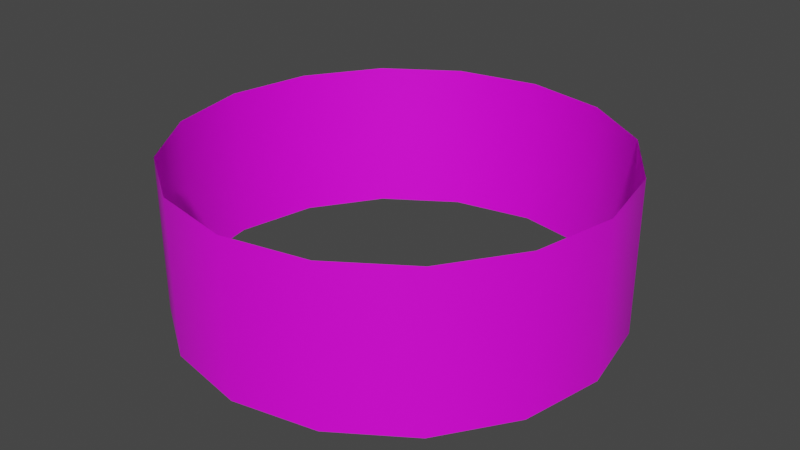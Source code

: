 # Source: FloorDownpourApartment.blend  (saved by Blender 2.82.7; exported with 4.5.12 LTS)
import bpy
from mathutils import Matrix  # noqa: F401  (used for matrix-valued properties, if any)

bpy.ops.wm.read_factory_settings(use_empty=True)
scene = bpy.context.scene
scene.name = 'Scene'

# ---- collections
col_collection = bpy.data.collections.new('Collection'); scene.collection.children.link(col_collection)

# ---- images (referenced by path relative to the original .blend; pixels are not part of the script)
import os
ASSET_DIR = os.environ.get("B2B_ASSET_DIR", "")  # directory of the original .blend (textures are referenced by path, not embedded)
HERE = os.path.dirname(os.path.abspath(__file__))  # packed textures are extracted next to this script under _unpacked/

def load_image(name, relpath, width, height, colorspace="sRGB"):
    """Load a texture the original file referenced (path relative to the .blend, or extracted next to this script)."""
    p = next((c for c in (os.path.join(HERE, relpath), os.path.join(ASSET_DIR, relpath)) if relpath and os.path.exists(c)), "")
    if p:
        img = bpy.data.images.load(p, check_existing=True)
        img.name = name
    else:  # same state as the original file: an image datablock whose file is absent (Cycles renders it pink)
        img = bpy.data.images.new(name, width, height)
        img.source = "FILE"
        img.filepath = "//" + (relpath or name)
    img.colorspace_settings.name = colorspace
    return img
img_downpourcitytexture_png = load_image('DownpourCityTexture.png', 'DownpourCityTexture.png', 1024, 1024, 'sRGB')

# ---- materials (node trees are filled in below, after node groups)
mat_material = bpy.data.materials.new('Material')
mat_material.use_transparent_shadow = False

# ---- material node trees
mat_material.use_nodes = True; mat_material.node_tree.nodes.clear()
_N = mat_material.node_tree.nodes; _L = mat_material.node_tree.links
n0 = _N.new('ShaderNodeOutputMaterial'); n0.name = 'Material Output'; n0.location = (300, 300)
n1 = _N.new('ShaderNodeBsdfPrincipled'); n1.name = 'Principled BSDF'; n1.location = (10, 300)
n1.distribution = 'GGX'
n1.subsurface_method = 'BURLEY'
n1.inputs[3].default_value = 1.45
n1.inputs[27].default_value = (0.0, 0.0, 0.0, 1.0)
n1.inputs[28].default_value = 1.0
n2 = _N.new('ShaderNodeTexImage'); n2.name = 'Image Texture'; n2.location = (-280, 270)
n2.image = img_downpourcitytexture_png
_L.new(n1.outputs[0], n0.inputs[0])
_L.new(n2.outputs[0], n1.inputs[0])
n0.is_active_output = True

# ---- world
world_world = bpy.data.worlds.new('World'); scene.world = world_world
world_world.use_nodes = True; world_world.node_tree.nodes.clear()
_N = world_world.node_tree.nodes; _L = world_world.node_tree.links
n0 = _N.new('ShaderNodeOutputWorld'); n0.name = 'World Output'; n0.location = (300, 300)
n1 = _N.new('ShaderNodeBackground'); n1.name = 'Background'; n1.location = (10, 300)
n1.inputs[0].default_value = (0.05088, 0.05088, 0.05088, 1.0)
_L.new(n1.outputs[0], n0.inputs[0])
n0.is_active_output = True
world_world.color = (0.05088, 0.05088, 0.05088)
world_world.use_sun_shadow = False
world_world.sun_shadow_jitter_overblur = 0.0

# ---- meshes
me_cylinder = bpy.data.meshes.new('Cylinder')
me_cylinder.from_pydata([(0.0, 6.244, -2.218), (0.0, 6.244, 2.218), (2.389, 5.768, -2.218), (2.389, 5.768, 2.218), (4.415, 4.415, -2.218), (4.415, 4.415, 2.218), (5.768, 2.389, -2.218), (5.768, 2.389, 2.218), (6.244, -2.729e-07, -2.218), (6.244, -2.729e-07, 2.218), (5.768, -2.389, -2.218), (5.768, -2.389, 2.218), (4.415, -4.415, -2.218), (4.415, -4.415, 2.218), (2.389, -5.768, -2.218), (2.389, -5.768, 2.218), (9.428e-07, -6.244, -2.218), (9.428e-07, -6.244, 2.218), (-2.389, -5.768, -2.218), (-2.389, -5.768, 2.218), (-4.415, -4.415, -2.218), (-4.415, -4.415, 2.218), (-5.768, -2.389, -2.218), (-5.768, -2.389, 2.218), (-6.244, 7.446e-08, -2.218), (-6.244, 7.446e-08, 2.218), (-5.768, 2.389, -2.218), (-5.768, 2.389, 2.218), (-4.415, 4.415, -2.218), (-4.415, 4.415, 2.218), (-2.389, 5.768, -2.218), (-2.389, 5.768, 2.218)], [], [(0, 1, 3, 2), (2, 3, 5, 4), (4, 5, 7, 6), (6, 7, 9, 8), (8, 9, 11, 10), (10, 11, 13, 12), (12, 13, 15, 14), (14, 15, 17, 16), (16, 17, 19, 18), (18, 19, 21, 20), (20, 21, 23, 22), (22, 23, 25, 24), (24, 25, 27, 26), (26, 27, 29, 28), (28, 29, 31, 30), (30, 31, 1, 0)])
me_cylinder.polygons.foreach_set('use_smooth', [True] * 16)
_uv = me_cylinder.uv_layers.new(name='UVMap')
_uv.uv.foreach_set('vector', [0.9627, 0.7511, 0.9627, 0.9648, 0.9049, 0.9648, 0.9049, 0.7511, 0.9049, 0.7511, 0.9049, 0.9648, 0.8471, 0.9648, 0.8471, 0.7511, 0.8471, 0.7511, 0.8471, 0.9648, 0.7892, 0.9648, 0.7892, 0.7511, 0.7892, 0.7511, 0.7892, 0.9648, 0.7314, 0.9648, 0.7314, 0.7511, 0.7314, 0.7511, 0.7314, 0.9648, 0.6735, 0.9648, 0.6735, 0.7511, 0.6735, 0.7511, 0.6735, 0.9648, 0.6157, 0.9648, 0.6157, 0.7511, 0.6157, 0.7511, 0.6157, 0.9648, 0.5578, 0.9648, 0.5578, 0.7511, 0.5578, 0.7511, 0.5578, 0.9648, 0.5, 0.9648, 0.5, 0.7511, 0.5, 0.7511, 0.5, 0.9648, 0.4422, 0.9648, 0.4422, 0.7511, 0.4422, 0.7511, 0.4422, 0.9648, 0.3843, 0.9648, 0.3843, 0.7511, 0.3843, 0.7511, 0.3843, 0.9648, 0.3265, 0.9648, 0.3265, 0.7511, 0.3265, 0.7511, 0.3265, 0.9648, 0.2686, 0.9648, 0.2686, 0.7511, 0.2686, 0.7511, 0.2686, 0.9648, 0.2108, 0.9648, 0.2108, 0.7511, 0.2108, 0.7511, 0.2108, 0.9648, 0.1529, 0.9648, 0.1529, 0.7511, 0.1529, 0.7511, 0.1529, 0.9648, 0.0951, 0.9648, 0.0951, 0.7511, 0.0951, 0.7511, 0.0951, 0.9648, 0.03725, 0.9648, 0.03725, 0.7511])
me_cylinder.materials.append(mat_material)
me_cylinder.use_remesh_fix_poles = True
me_cylinder.use_remesh_preserve_attributes = False
me_cylinder.use_mirror_vertex_groups = False
me_cylinder.update()

# ---- objects
ob_floor_apratmetndownpour = bpy.data.objects.new('Floor ApratMetnDownpour', me_cylinder)

# ---- transforms, parenting, visibility, modifiers, constraints
ob_floor_apratmetndownpour.location = (0.0, 0.0, 1.756)
ob_floor_apratmetndownpour.lineart.crease_threshold = 0.0

# ---- collection membership
col_collection.objects.link(ob_floor_apratmetndownpour)

# ---- scene / render settings (as saved in the file)
scene.frame_start = 1; scene.frame_end = 250; scene.frame_set(1)
scene.render.engine = 'BLENDER_EEVEE_NEXT'
scene.cycles.use_denoising = False
scene.cycles.samples = 128
scene.cycles.sampling_pattern = 'TABULATED_SOBOL'
scene.cycles.use_adaptive_sampling = False
scene.cycles.use_light_tree = False
scene.view_settings.view_transform = 'Filmic'
bpy.context.view_layer.update()

# ---- added for rendering (the .blend has no active camera and no usable light): camera, sun
cam_auto = bpy.data.cameras.new('AutoCamera')
cam_auto.lens = 50.0
cam_auto.sensor_width = 36.0
cam_auto.clip_end = 1000.0
ob_auto_camera = bpy.data.objects.new('AutoCamera', cam_auto)
scene.collection.objects.link(ob_auto_camera)
ob_auto_camera.location = (16.8469, -20.2163, 15.2333)
ob_auto_camera.rotation_euler = (1.09748, -7.21219e-08, 0.694738)
scene.camera = ob_auto_camera
light_auto_sun = bpy.data.lights.new('AutoSun', 'SUN')
light_auto_sun.energy = 3.0
light_auto_sun.angle = 0.0523599
ob_auto_sun = bpy.data.objects.new('AutoSun', light_auto_sun)
scene.collection.objects.link(ob_auto_sun)
ob_auto_sun.rotation_euler = (0.872665, 0.174533, 0.523599)
bpy.context.view_layer.update()
